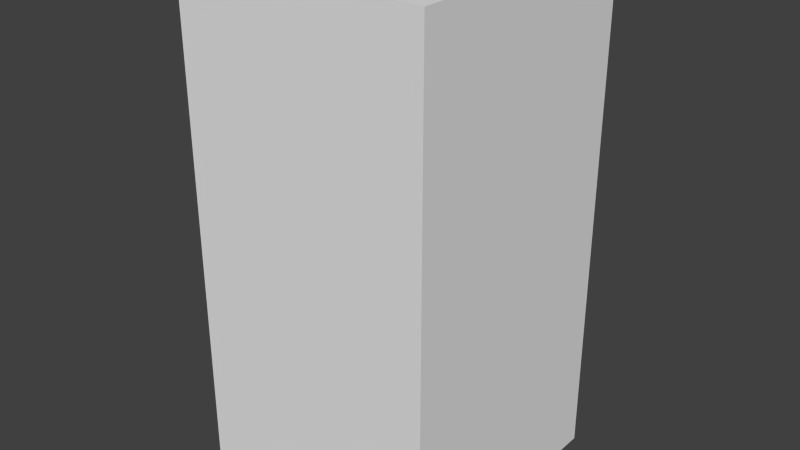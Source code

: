 # Source: greenDropTwo.blend  (saved by Blender 2.68.0; exported with 4.5.12 LTS)
import bpy
from mathutils import Matrix  # noqa: F401  (used for matrix-valued properties, if any)

bpy.ops.wm.read_factory_settings(use_empty=True)
scene = bpy.context.scene
scene.name = 'Scene'

# ---- collections
col_collection_1 = bpy.data.collections.new('Collection 1'); scene.collection.children.link(col_collection_1)

# ---- world
world_world = bpy.data.worlds.new('World'); scene.world = world_world
world_world.color = (0.05088, 0.05088, 0.05088)
world_world.use_sun_shadow = False
world_world.sun_shadow_jitter_overblur = 0.0
world_world.cycles.sampling_method = 'MANUAL'
world_world.cycles.sample_map_resolution = 256

# ---- meshes
me_greendroptwo = bpy.data.meshes.new('greenDropTwo')
me_greendroptwo.from_pydata([(-0.5, -0.5, -1.0), (-0.5, 0.5, -1.0), (0.5, 0.5, -1.0), (0.5, -0.5, -1.0), (-0.5, -0.5, 1.0), (-0.5, 0.5, 1.0), (0.5, 0.5, 1.0), (0.5, -0.5, 1.0)], [], [(4, 5, 1, 0), (5, 6, 2, 1), (6, 7, 3, 2), (7, 4, 0, 3), (0, 1, 2, 3), (7, 6, 5, 4)])
me_greendroptwo.use_remesh_preserve_volume = False
me_greendroptwo.use_remesh_preserve_attributes = False
me_greendroptwo.use_mirror_vertex_groups = False
me_greendroptwo.update()

# ---- objects
ob_greendroptwo = bpy.data.objects.new('greenDropTwo', me_greendroptwo)

# ---- transforms, parenting, visibility, modifiers, constraints
ob_greendroptwo.location = (0.0, 0.0, 0.0)
ob_greendroptwo.lineart.crease_threshold = 0.0

# ---- collection membership
col_collection_1.objects.link(ob_greendroptwo)

# ---- scene / render settings (as saved in the file)
scene.frame_start = 1; scene.frame_end = 250; scene.frame_set(1)
scene.render.engine = 'BLENDER_EEVEE_NEXT'
scene.render.image_settings.color_mode = 'RGB'
scene.render.image_settings.compression = 90
scene.render.resolution_percentage = 50
scene.render.dither_intensity = 0.0
scene.cycles.use_denoising = False
scene.cycles.samples = 10
scene.cycles.sampling_pattern = 'TABULATED_SOBOL'
scene.cycles.light_sampling_threshold = 0.0
scene.cycles.use_adaptive_sampling = False
scene.cycles.use_light_tree = False
scene.cycles.blur_glossy = 0.0
scene.cycles.volume_bounces = 1
scene.cycles.pixel_filter_type = 'GAUSSIAN'
scene.cycles.sample_clamp_indirect = 0.0
scene.view_settings.view_transform = 'Standard'
bpy.context.view_layer.update()

# ---- added for rendering (the .blend has no active camera and no usable light): camera, sun
cam_auto = bpy.data.cameras.new('AutoCamera')
cam_auto.lens = 50.0
cam_auto.sensor_width = 36.0
cam_auto.clip_end = 1000.0
ob_auto_camera = bpy.data.objects.new('AutoCamera', cam_auto)
scene.collection.objects.link(ob_auto_camera)
ob_auto_camera.location = (2.26633, -2.71959, 1.81306)
ob_auto_camera.rotation_euler = (1.09748, -7.21219e-08, 0.694738)
scene.camera = ob_auto_camera
light_auto_sun = bpy.data.lights.new('AutoSun', 'SUN')
light_auto_sun.energy = 3.0
light_auto_sun.angle = 0.0523599
ob_auto_sun = bpy.data.objects.new('AutoSun', light_auto_sun)
scene.collection.objects.link(ob_auto_sun)
ob_auto_sun.rotation_euler = (0.872665, 0.174533, 0.523599)
bpy.context.view_layer.update()
